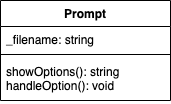

The diagram above was exported from draw.io. Its source (the exported page's mxGraphModel, read from the mxfile embedded in the PNG):
<mxGraphModel dx="954" dy="591" grid="1" gridSize="10" guides="1" tooltips="1" connect="1" arrows="1" fold="1" page="1" pageScale="1" pageWidth="850" pageHeight="1100" math="0" shadow="0">
  <root>
    <mxCell id="0" />
    <mxCell id="1" parent="0" />
    <mxCell id="9a9f8tzik_A0LEMWbi88-5" value="Prompt" style="swimlane;fontStyle=1;align=center;verticalAlign=top;childLayout=stackLayout;horizontal=1;startSize=26;horizontalStack=0;resizeParent=1;resizeParentMax=0;resizeLast=0;collapsible=1;marginBottom=0;" vertex="1" parent="1">
      <mxGeometry x="310" y="130" width="170" height="100" as="geometry">
        <mxRectangle x="230" y="130" width="110" height="30" as="alternateBounds" />
      </mxGeometry>
    </mxCell>
    <mxCell id="9a9f8tzik_A0LEMWbi88-6" value="_filename: string" style="text;strokeColor=none;fillColor=none;align=left;verticalAlign=top;spacingLeft=4;spacingRight=4;overflow=hidden;rotatable=0;points=[[0,0.5],[1,0.5]];portConstraint=eastwest;" vertex="1" parent="9a9f8tzik_A0LEMWbi88-5">
      <mxGeometry y="26" width="170" height="24" as="geometry" />
    </mxCell>
    <mxCell id="9a9f8tzik_A0LEMWbi88-7" value="" style="line;strokeWidth=1;fillColor=none;align=left;verticalAlign=middle;spacingTop=-1;spacingLeft=3;spacingRight=3;rotatable=0;labelPosition=right;points=[];portConstraint=eastwest;strokeColor=inherit;" vertex="1" parent="9a9f8tzik_A0LEMWbi88-5">
      <mxGeometry y="50" width="170" height="8" as="geometry" />
    </mxCell>
    <mxCell id="9a9f8tzik_A0LEMWbi88-8" value="showOptions(): string&#10;handleOption(): void" style="text;strokeColor=none;fillColor=none;align=left;verticalAlign=top;spacingLeft=4;spacingRight=4;overflow=hidden;rotatable=0;points=[[0,0.5],[1,0.5]];portConstraint=eastwest;" vertex="1" parent="9a9f8tzik_A0LEMWbi88-5">
      <mxGeometry y="58" width="170" height="42" as="geometry" />
    </mxCell>
  </root>
</mxGraphModel>